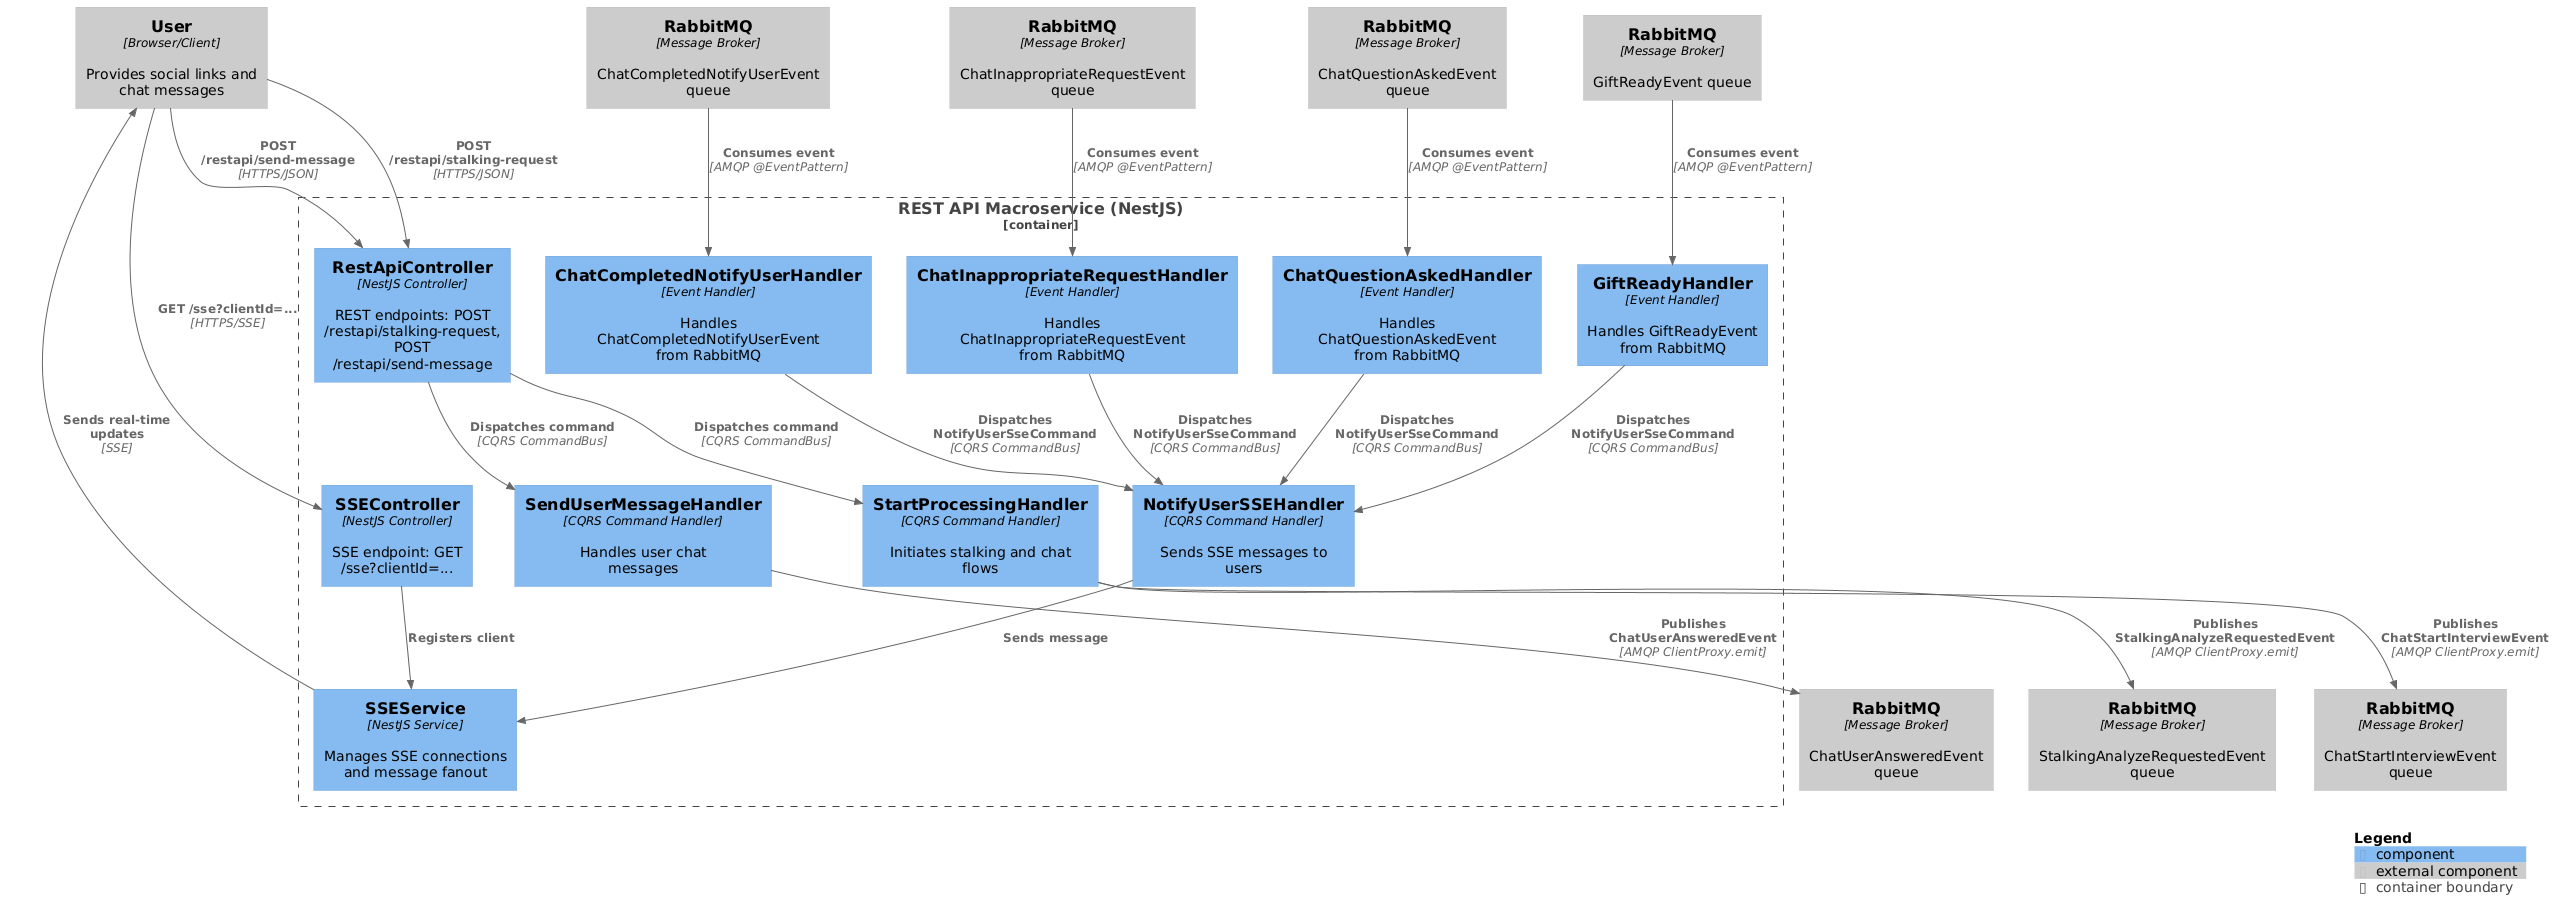

The diagram above was rendered by PlantUML. Its source (embedded in the PNG):
@startuml C4_Component_RestAPI
!include https://raw.githubusercontent.com/plantuml-stdlib/C4-PlantUML/master/C4_Component.puml

Container_Boundary(restapi, "REST API Macroservice (NestJS)") {
  Component(restapi_controller, "RestApiController", "NestJS Controller", "REST endpoints: POST /restapi/stalking-request, POST /restapi/send-message")
  Component(sse_controller, "SSEController", "NestJS Controller", "SSE endpoint: GET /sse?clientId=...")
  Component(start_command_handler, "StartProcessingHandler", "CQRS Command Handler", "Initiates stalking and chat flows")
  Component(send_message_handler, "SendUserMessageHandler", "CQRS Command Handler", "Handles user chat messages")
  Component(gift_ready_handler, "GiftReadyHandler", "Event Handler", "Handles GiftReadyEvent from RabbitMQ")
  Component(chat_question_handler, "ChatQuestionAskedHandler", "Event Handler", "Handles ChatQuestionAskedEvent from RabbitMQ")
  Component(chat_completed_handler, "ChatCompletedNotifyUserHandler", "Event Handler", "Handles ChatCompletedNotifyUserEvent from RabbitMQ")
  Component(chat_inappropriate_handler, "ChatInappropriateRequestHandler", "Event Handler", "Handles ChatInappropriateRequestEvent from RabbitMQ")
  Component(notify_user_handler, "NotifyUserSSEHandler", "CQRS Command Handler", "Sends SSE messages to users")
  Component(sse_service, "SSEService", "NestJS Service", "Manages SSE connections and message fanout")
}

Component_Ext(user, "User", "Browser/Client", "Provides social links and chat messages")
Component_Ext(rabbitmq_out_stalking, "RabbitMQ", "Message Broker", "StalkingAnalyzeRequestedEvent queue")
Component_Ext(rabbitmq_out_chat_start, "RabbitMQ", "Message Broker", "ChatStartInterviewEvent queue")
Component_Ext(rabbitmq_out_chat_answer, "RabbitMQ", "Message Broker", "ChatUserAnsweredEvent queue")
Component_Ext(rabbitmq_in_question, "RabbitMQ", "Message Broker", "ChatQuestionAskedEvent queue")
Component_Ext(rabbitmq_in_gift, "RabbitMQ", "Message Broker", "GiftReadyEvent queue")
Component_Ext(rabbitmq_in_completed_notify, "RabbitMQ", "Message Broker", "ChatCompletedNotifyUserEvent queue")
Component_Ext(rabbitmq_in_inappropriate, "RabbitMQ", "Message Broker", "ChatInappropriateRequestEvent queue")

Rel(user, restapi_controller, "POST /restapi/stalking-request", "HTTPS/JSON")
Rel(user, restapi_controller, "POST /restapi/send-message", "HTTPS/JSON")
Rel(user, sse_controller, "GET /sse?clientId=...", "HTTPS/SSE")
Rel(sse_controller, sse_service, "Registers client")
Rel(sse_service, user, "Sends real-time updates", "SSE")

Rel(restapi_controller, start_command_handler, "Dispatches command", "CQRS CommandBus")
Rel(start_command_handler, rabbitmq_out_stalking, "Publishes StalkingAnalyzeRequestedEvent", "AMQP ClientProxy.emit")
Rel(start_command_handler, rabbitmq_out_chat_start, "Publishes ChatStartInterviewEvent", "AMQP ClientProxy.emit")

Rel(restapi_controller, send_message_handler, "Dispatches command", "CQRS CommandBus")
Rel(send_message_handler, rabbitmq_out_chat_answer, "Publishes ChatUserAnsweredEvent", "AMQP ClientProxy.emit")

Rel(rabbitmq_in_question, chat_question_handler, "Consumes event", "AMQP @EventPattern")
Rel(rabbitmq_in_gift, gift_ready_handler, "Consumes event", "AMQP @EventPattern")
Rel(rabbitmq_in_completed_notify, chat_completed_handler, "Consumes event", "AMQP @EventPattern")
Rel(rabbitmq_in_inappropriate, chat_inappropriate_handler, "Consumes event", "AMQP @EventPattern")

Rel(gift_ready_handler, notify_user_handler, "Dispatches NotifyUserSseCommand", "CQRS CommandBus")
Rel(chat_question_handler, notify_user_handler, "Dispatches NotifyUserSseCommand", "CQRS CommandBus")
Rel(chat_completed_handler, notify_user_handler, "Dispatches NotifyUserSseCommand", "CQRS CommandBus")
Rel(chat_inappropriate_handler, notify_user_handler, "Dispatches NotifyUserSseCommand", "CQRS CommandBus")

Rel(notify_user_handler, sse_service, "Sends message")

SHOW_LEGEND()
@enduml